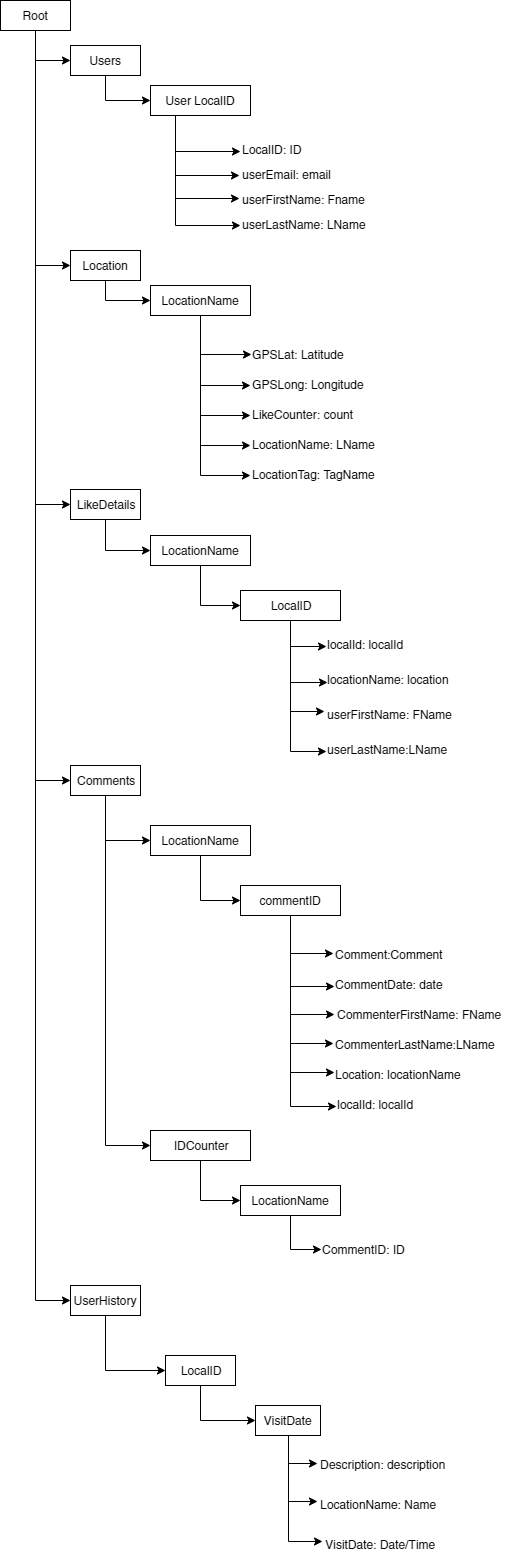

The diagram above was exported from draw.io. Its source (the exported page's mxGraphModel, read from the mxfile embedded in the PNG):
<mxGraphModel dx="1422" dy="723" grid="1" gridSize="10" guides="1" tooltips="1" connect="1" arrows="1" fold="1" page="1" pageScale="1" pageWidth="827" pageHeight="1169" math="0" shadow="0">
  <root>
    <mxCell id="0" />
    <mxCell id="1" parent="0" />
    <mxCell id="goELzqFR7hnzw1IpGseh-5" style="edgeStyle=orthogonalEdgeStyle;rounded=0;orthogonalLoop=1;jettySize=auto;html=1;exitX=0.5;exitY=1;exitDx=0;exitDy=0;entryX=0;entryY=0.5;entryDx=0;entryDy=0;" parent="1" source="goELzqFR7hnzw1IpGseh-3" target="goELzqFR7hnzw1IpGseh-4" edge="1">
      <mxGeometry relative="1" as="geometry" />
    </mxCell>
    <mxCell id="3dAmvQ-IIjqvylwhQkf9-2" style="edgeStyle=orthogonalEdgeStyle;rounded=0;orthogonalLoop=1;jettySize=auto;html=1;exitX=0.5;exitY=1;exitDx=0;exitDy=0;entryX=0;entryY=0.5;entryDx=0;entryDy=0;" parent="1" source="goELzqFR7hnzw1IpGseh-3" target="3dAmvQ-IIjqvylwhQkf9-1" edge="1">
      <mxGeometry relative="1" as="geometry" />
    </mxCell>
    <mxCell id="3dAmvQ-IIjqvylwhQkf9-21" style="edgeStyle=orthogonalEdgeStyle;rounded=0;orthogonalLoop=1;jettySize=auto;html=1;exitX=0.5;exitY=1;exitDx=0;exitDy=0;entryX=0;entryY=0.5;entryDx=0;entryDy=0;" parent="1" source="goELzqFR7hnzw1IpGseh-3" target="3dAmvQ-IIjqvylwhQkf9-20" edge="1">
      <mxGeometry relative="1" as="geometry" />
    </mxCell>
    <mxCell id="3dAmvQ-IIjqvylwhQkf9-36" style="edgeStyle=orthogonalEdgeStyle;rounded=0;orthogonalLoop=1;jettySize=auto;html=1;exitX=0.5;exitY=1;exitDx=0;exitDy=0;entryX=0;entryY=0.5;entryDx=0;entryDy=0;" parent="1" source="goELzqFR7hnzw1IpGseh-3" target="3dAmvQ-IIjqvylwhQkf9-35" edge="1">
      <mxGeometry relative="1" as="geometry" />
    </mxCell>
    <mxCell id="-wkd3Mywm0bzupaCzrhj-2" style="edgeStyle=orthogonalEdgeStyle;rounded=0;orthogonalLoop=1;jettySize=auto;html=1;exitX=0.5;exitY=1;exitDx=0;exitDy=0;entryX=0;entryY=0.5;entryDx=0;entryDy=0;" edge="1" parent="1" source="goELzqFR7hnzw1IpGseh-3" target="-wkd3Mywm0bzupaCzrhj-1">
      <mxGeometry relative="1" as="geometry" />
    </mxCell>
    <mxCell id="goELzqFR7hnzw1IpGseh-3" value="Root" style="rounded=0;whiteSpace=wrap;html=1;" parent="1" vertex="1">
      <mxGeometry x="80" y="95" width="70" height="30" as="geometry" />
    </mxCell>
    <mxCell id="goELzqFR7hnzw1IpGseh-7" style="edgeStyle=orthogonalEdgeStyle;rounded=0;orthogonalLoop=1;jettySize=auto;html=1;exitX=0.5;exitY=1;exitDx=0;exitDy=0;entryX=0;entryY=0.5;entryDx=0;entryDy=0;" parent="1" source="goELzqFR7hnzw1IpGseh-4" target="goELzqFR7hnzw1IpGseh-6" edge="1">
      <mxGeometry relative="1" as="geometry" />
    </mxCell>
    <mxCell id="goELzqFR7hnzw1IpGseh-4" value="Users" style="rounded=0;whiteSpace=wrap;html=1;" parent="1" vertex="1">
      <mxGeometry x="150" y="140" width="70" height="30" as="geometry" />
    </mxCell>
    <mxCell id="goELzqFR7hnzw1IpGseh-10" style="edgeStyle=orthogonalEdgeStyle;rounded=0;orthogonalLoop=1;jettySize=auto;html=1;exitX=0.25;exitY=1;exitDx=0;exitDy=0;entryX=0;entryY=0.55;entryDx=0;entryDy=0;entryPerimeter=0;" parent="1" source="goELzqFR7hnzw1IpGseh-6" target="goELzqFR7hnzw1IpGseh-9" edge="1">
      <mxGeometry relative="1" as="geometry" />
    </mxCell>
    <mxCell id="goELzqFR7hnzw1IpGseh-12" style="edgeStyle=orthogonalEdgeStyle;rounded=0;orthogonalLoop=1;jettySize=auto;html=1;exitX=0.25;exitY=1;exitDx=0;exitDy=0;entryX=-0.01;entryY=0.5;entryDx=0;entryDy=0;entryPerimeter=0;" parent="1" source="goELzqFR7hnzw1IpGseh-6" target="goELzqFR7hnzw1IpGseh-11" edge="1">
      <mxGeometry relative="1" as="geometry" />
    </mxCell>
    <mxCell id="goELzqFR7hnzw1IpGseh-15" style="edgeStyle=orthogonalEdgeStyle;rounded=0;orthogonalLoop=1;jettySize=auto;html=1;exitX=0.25;exitY=1;exitDx=0;exitDy=0;entryX=-0.007;entryY=0.4;entryDx=0;entryDy=0;entryPerimeter=0;" parent="1" source="goELzqFR7hnzw1IpGseh-6" target="goELzqFR7hnzw1IpGseh-13" edge="1">
      <mxGeometry relative="1" as="geometry" />
    </mxCell>
    <mxCell id="goELzqFR7hnzw1IpGseh-16" style="edgeStyle=orthogonalEdgeStyle;rounded=0;orthogonalLoop=1;jettySize=auto;html=1;exitX=0.25;exitY=1;exitDx=0;exitDy=0;entryX=0;entryY=0.5;entryDx=0;entryDy=0;entryPerimeter=0;" parent="1" source="goELzqFR7hnzw1IpGseh-6" target="goELzqFR7hnzw1IpGseh-14" edge="1">
      <mxGeometry relative="1" as="geometry" />
    </mxCell>
    <mxCell id="goELzqFR7hnzw1IpGseh-6" value="User LocalID" style="rounded=0;whiteSpace=wrap;html=1;" parent="1" vertex="1">
      <mxGeometry x="230" y="180" width="100" height="30" as="geometry" />
    </mxCell>
    <mxCell id="goELzqFR7hnzw1IpGseh-9" value="LocalID: ID" style="text;html=1;resizable=0;points=[];autosize=1;align=left;verticalAlign=top;spacingTop=-4;" parent="1" vertex="1">
      <mxGeometry x="320" y="235" width="70" height="20" as="geometry" />
    </mxCell>
    <mxCell id="goELzqFR7hnzw1IpGseh-11" value="userEmail: email" style="text;html=1;resizable=0;points=[];autosize=1;align=left;verticalAlign=top;spacingTop=-4;" parent="1" vertex="1">
      <mxGeometry x="320" y="260" width="100" height="20" as="geometry" />
    </mxCell>
    <mxCell id="goELzqFR7hnzw1IpGseh-13" value="userFirstName: Fname" style="text;html=1;resizable=0;points=[];autosize=1;align=left;verticalAlign=top;spacingTop=-4;" parent="1" vertex="1">
      <mxGeometry x="320" y="285" width="140" height="20" as="geometry" />
    </mxCell>
    <mxCell id="goELzqFR7hnzw1IpGseh-14" value="userLastName: LName" style="text;html=1;resizable=0;points=[];autosize=1;align=left;verticalAlign=top;spacingTop=-4;" parent="1" vertex="1">
      <mxGeometry x="320" y="310" width="140" height="20" as="geometry" />
    </mxCell>
    <mxCell id="3dAmvQ-IIjqvylwhQkf9-4" style="edgeStyle=orthogonalEdgeStyle;rounded=0;orthogonalLoop=1;jettySize=auto;html=1;exitX=0.5;exitY=1;exitDx=0;exitDy=0;entryX=0;entryY=0.5;entryDx=0;entryDy=0;" parent="1" source="3dAmvQ-IIjqvylwhQkf9-1" target="3dAmvQ-IIjqvylwhQkf9-3" edge="1">
      <mxGeometry relative="1" as="geometry" />
    </mxCell>
    <mxCell id="3dAmvQ-IIjqvylwhQkf9-1" value="Location" style="rounded=0;whiteSpace=wrap;html=1;" parent="1" vertex="1">
      <mxGeometry x="150" y="345" width="70" height="30" as="geometry" />
    </mxCell>
    <mxCell id="3dAmvQ-IIjqvylwhQkf9-13" style="edgeStyle=orthogonalEdgeStyle;rounded=0;orthogonalLoop=1;jettySize=auto;html=1;exitX=0.5;exitY=1;exitDx=0;exitDy=0;entryX=0.006;entryY=0.469;entryDx=0;entryDy=0;entryPerimeter=0;" parent="1" source="3dAmvQ-IIjqvylwhQkf9-3" target="3dAmvQ-IIjqvylwhQkf9-5" edge="1">
      <mxGeometry relative="1" as="geometry" />
    </mxCell>
    <mxCell id="3dAmvQ-IIjqvylwhQkf9-14" style="edgeStyle=orthogonalEdgeStyle;rounded=0;orthogonalLoop=1;jettySize=auto;html=1;exitX=0.5;exitY=1;exitDx=0;exitDy=0;entryX=0;entryY=0.5;entryDx=0;entryDy=0;entryPerimeter=0;" parent="1" source="3dAmvQ-IIjqvylwhQkf9-3" target="3dAmvQ-IIjqvylwhQkf9-6" edge="1">
      <mxGeometry relative="1" as="geometry" />
    </mxCell>
    <mxCell id="3dAmvQ-IIjqvylwhQkf9-15" style="edgeStyle=orthogonalEdgeStyle;rounded=0;orthogonalLoop=1;jettySize=auto;html=1;exitX=0.5;exitY=1;exitDx=0;exitDy=0;entryX=0;entryY=0.5;entryDx=0;entryDy=0;entryPerimeter=0;" parent="1" source="3dAmvQ-IIjqvylwhQkf9-3" target="3dAmvQ-IIjqvylwhQkf9-7" edge="1">
      <mxGeometry relative="1" as="geometry" />
    </mxCell>
    <mxCell id="3dAmvQ-IIjqvylwhQkf9-16" style="edgeStyle=orthogonalEdgeStyle;rounded=0;orthogonalLoop=1;jettySize=auto;html=1;exitX=0.5;exitY=1;exitDx=0;exitDy=0;entryX=0;entryY=0.5;entryDx=0;entryDy=0;entryPerimeter=0;" parent="1" source="3dAmvQ-IIjqvylwhQkf9-3" target="3dAmvQ-IIjqvylwhQkf9-8" edge="1">
      <mxGeometry relative="1" as="geometry" />
    </mxCell>
    <mxCell id="3dAmvQ-IIjqvylwhQkf9-18" style="edgeStyle=orthogonalEdgeStyle;rounded=0;orthogonalLoop=1;jettySize=auto;html=1;exitX=0.5;exitY=1;exitDx=0;exitDy=0;entryX=0;entryY=0.503;entryDx=0;entryDy=0;entryPerimeter=0;" parent="1" source="3dAmvQ-IIjqvylwhQkf9-3" target="3dAmvQ-IIjqvylwhQkf9-17" edge="1">
      <mxGeometry relative="1" as="geometry" />
    </mxCell>
    <mxCell id="3dAmvQ-IIjqvylwhQkf9-3" value="LocationName" style="rounded=0;whiteSpace=wrap;html=1;" parent="1" vertex="1">
      <mxGeometry x="230" y="380" width="100" height="30" as="geometry" />
    </mxCell>
    <mxCell id="3dAmvQ-IIjqvylwhQkf9-5" value="GPSLat: Latitude" style="text;html=1;resizable=0;points=[];autosize=1;align=left;verticalAlign=top;spacingTop=-4;" parent="1" vertex="1">
      <mxGeometry x="330" y="440" width="110" height="20" as="geometry" />
    </mxCell>
    <mxCell id="3dAmvQ-IIjqvylwhQkf9-6" value="GPSLong: Longitude" style="text;html=1;resizable=0;points=[];autosize=1;align=left;verticalAlign=top;spacingTop=-4;" parent="1" vertex="1">
      <mxGeometry x="330" y="470" width="130" height="20" as="geometry" />
    </mxCell>
    <mxCell id="3dAmvQ-IIjqvylwhQkf9-7" value="LikeCounter: count&lt;br&gt;" style="text;html=1;resizable=0;points=[];autosize=1;align=left;verticalAlign=top;spacingTop=-4;" parent="1" vertex="1">
      <mxGeometry x="330" y="500" width="120" height="20" as="geometry" />
    </mxCell>
    <mxCell id="3dAmvQ-IIjqvylwhQkf9-8" value="LocationName: LName&lt;br&gt;" style="text;html=1;resizable=0;points=[];autosize=1;align=left;verticalAlign=top;spacingTop=-4;" parent="1" vertex="1">
      <mxGeometry x="330" y="530" width="140" height="20" as="geometry" />
    </mxCell>
    <mxCell id="3dAmvQ-IIjqvylwhQkf9-17" value="LocationTag: TagName" style="text;html=1;resizable=0;points=[];autosize=1;align=left;verticalAlign=top;spacingTop=-4;" parent="1" vertex="1">
      <mxGeometry x="330" y="560" width="140" height="20" as="geometry" />
    </mxCell>
    <mxCell id="3dAmvQ-IIjqvylwhQkf9-23" style="edgeStyle=orthogonalEdgeStyle;rounded=0;orthogonalLoop=1;jettySize=auto;html=1;exitX=0.5;exitY=1;exitDx=0;exitDy=0;entryX=0;entryY=0.5;entryDx=0;entryDy=0;" parent="1" source="3dAmvQ-IIjqvylwhQkf9-20" target="3dAmvQ-IIjqvylwhQkf9-22" edge="1">
      <mxGeometry relative="1" as="geometry" />
    </mxCell>
    <mxCell id="3dAmvQ-IIjqvylwhQkf9-20" value="LikeDetails" style="rounded=0;whiteSpace=wrap;html=1;" parent="1" vertex="1">
      <mxGeometry x="150" y="584" width="70" height="30" as="geometry" />
    </mxCell>
    <mxCell id="3dAmvQ-IIjqvylwhQkf9-25" style="edgeStyle=orthogonalEdgeStyle;rounded=0;orthogonalLoop=1;jettySize=auto;html=1;exitX=0.5;exitY=1;exitDx=0;exitDy=0;entryX=0;entryY=0.5;entryDx=0;entryDy=0;" parent="1" source="3dAmvQ-IIjqvylwhQkf9-22" target="3dAmvQ-IIjqvylwhQkf9-24" edge="1">
      <mxGeometry relative="1" as="geometry" />
    </mxCell>
    <mxCell id="3dAmvQ-IIjqvylwhQkf9-22" value="LocationName" style="rounded=0;whiteSpace=wrap;html=1;" parent="1" vertex="1">
      <mxGeometry x="230" y="630" width="100" height="30" as="geometry" />
    </mxCell>
    <mxCell id="3dAmvQ-IIjqvylwhQkf9-28" style="edgeStyle=orthogonalEdgeStyle;rounded=0;orthogonalLoop=1;jettySize=auto;html=1;exitX=0.5;exitY=1;exitDx=0;exitDy=0;entryX=0.011;entryY=0.55;entryDx=0;entryDy=0;entryPerimeter=0;" parent="1" source="3dAmvQ-IIjqvylwhQkf9-24" target="3dAmvQ-IIjqvylwhQkf9-26" edge="1">
      <mxGeometry relative="1" as="geometry">
        <Array as="points">
          <mxPoint x="370" y="741" />
        </Array>
      </mxGeometry>
    </mxCell>
    <mxCell id="3dAmvQ-IIjqvylwhQkf9-30" style="edgeStyle=orthogonalEdgeStyle;rounded=0;orthogonalLoop=1;jettySize=auto;html=1;exitX=0.5;exitY=1;exitDx=0;exitDy=0;entryX=0.011;entryY=0.6;entryDx=0;entryDy=0;entryPerimeter=0;" parent="1" source="3dAmvQ-IIjqvylwhQkf9-24" target="3dAmvQ-IIjqvylwhQkf9-29" edge="1">
      <mxGeometry relative="1" as="geometry">
        <Array as="points">
          <mxPoint x="370" y="777" />
        </Array>
      </mxGeometry>
    </mxCell>
    <mxCell id="3dAmvQ-IIjqvylwhQkf9-32" style="edgeStyle=orthogonalEdgeStyle;rounded=0;orthogonalLoop=1;jettySize=auto;html=1;exitX=0.5;exitY=1;exitDx=0;exitDy=0;entryX=-0.007;entryY=0.3;entryDx=0;entryDy=0;entryPerimeter=0;" parent="1" source="3dAmvQ-IIjqvylwhQkf9-24" target="3dAmvQ-IIjqvylwhQkf9-31" edge="1">
      <mxGeometry relative="1" as="geometry" />
    </mxCell>
    <mxCell id="3dAmvQ-IIjqvylwhQkf9-34" style="edgeStyle=orthogonalEdgeStyle;rounded=0;orthogonalLoop=1;jettySize=auto;html=1;exitX=0.5;exitY=1;exitDx=0;exitDy=0;entryX=0.007;entryY=0.55;entryDx=0;entryDy=0;entryPerimeter=0;" parent="1" source="3dAmvQ-IIjqvylwhQkf9-24" target="3dAmvQ-IIjqvylwhQkf9-33" edge="1">
      <mxGeometry relative="1" as="geometry" />
    </mxCell>
    <mxCell id="3dAmvQ-IIjqvylwhQkf9-24" value="LocalID" style="rounded=0;whiteSpace=wrap;html=1;" parent="1" vertex="1">
      <mxGeometry x="320" y="685" width="100" height="30" as="geometry" />
    </mxCell>
    <mxCell id="3dAmvQ-IIjqvylwhQkf9-26" value="localId: localId" style="text;html=1;resizable=0;points=[];autosize=1;align=left;verticalAlign=top;spacingTop=-4;" parent="1" vertex="1">
      <mxGeometry x="405" y="730" width="90" height="20" as="geometry" />
    </mxCell>
    <mxCell id="3dAmvQ-IIjqvylwhQkf9-29" value="locationName: location" style="text;html=1;resizable=0;points=[];autosize=1;align=left;verticalAlign=top;spacingTop=-4;" parent="1" vertex="1">
      <mxGeometry x="405" y="765" width="140" height="20" as="geometry" />
    </mxCell>
    <mxCell id="3dAmvQ-IIjqvylwhQkf9-31" value="userFirstName: FName" style="text;html=1;resizable=0;points=[];autosize=1;align=left;verticalAlign=top;spacingTop=-4;" parent="1" vertex="1">
      <mxGeometry x="405" y="800" width="140" height="20" as="geometry" />
    </mxCell>
    <mxCell id="3dAmvQ-IIjqvylwhQkf9-33" value="userLastName:LName" style="text;html=1;resizable=0;points=[];autosize=1;align=left;verticalAlign=top;spacingTop=-4;" parent="1" vertex="1">
      <mxGeometry x="405" y="835" width="140" height="20" as="geometry" />
    </mxCell>
    <mxCell id="3dAmvQ-IIjqvylwhQkf9-38" style="edgeStyle=orthogonalEdgeStyle;rounded=0;orthogonalLoop=1;jettySize=auto;html=1;exitX=0.5;exitY=1;exitDx=0;exitDy=0;entryX=0;entryY=0.5;entryDx=0;entryDy=0;" parent="1" source="3dAmvQ-IIjqvylwhQkf9-35" target="3dAmvQ-IIjqvylwhQkf9-37" edge="1">
      <mxGeometry relative="1" as="geometry" />
    </mxCell>
    <mxCell id="3dAmvQ-IIjqvylwhQkf9-55" style="edgeStyle=orthogonalEdgeStyle;rounded=0;orthogonalLoop=1;jettySize=auto;html=1;exitX=0.5;exitY=1;exitDx=0;exitDy=0;entryX=0;entryY=0.5;entryDx=0;entryDy=0;" parent="1" source="3dAmvQ-IIjqvylwhQkf9-35" target="3dAmvQ-IIjqvylwhQkf9-54" edge="1">
      <mxGeometry relative="1" as="geometry" />
    </mxCell>
    <mxCell id="3dAmvQ-IIjqvylwhQkf9-35" value="Comments" style="rounded=0;whiteSpace=wrap;html=1;" parent="1" vertex="1">
      <mxGeometry x="150" y="860" width="70" height="30" as="geometry" />
    </mxCell>
    <mxCell id="3dAmvQ-IIjqvylwhQkf9-40" style="edgeStyle=orthogonalEdgeStyle;rounded=0;orthogonalLoop=1;jettySize=auto;html=1;exitX=0.5;exitY=1;exitDx=0;exitDy=0;entryX=0;entryY=0.5;entryDx=0;entryDy=0;" parent="1" source="3dAmvQ-IIjqvylwhQkf9-37" target="3dAmvQ-IIjqvylwhQkf9-39" edge="1">
      <mxGeometry relative="1" as="geometry" />
    </mxCell>
    <mxCell id="3dAmvQ-IIjqvylwhQkf9-37" value="LocationName" style="rounded=0;whiteSpace=wrap;html=1;" parent="1" vertex="1">
      <mxGeometry x="230" y="920" width="100" height="30" as="geometry" />
    </mxCell>
    <mxCell id="3dAmvQ-IIjqvylwhQkf9-42" style="edgeStyle=orthogonalEdgeStyle;rounded=0;orthogonalLoop=1;jettySize=auto;html=1;exitX=0.5;exitY=1;exitDx=0;exitDy=0;entryX=0;entryY=0.4;entryDx=0;entryDy=0;entryPerimeter=0;" parent="1" source="3dAmvQ-IIjqvylwhQkf9-39" target="3dAmvQ-IIjqvylwhQkf9-41" edge="1">
      <mxGeometry relative="1" as="geometry" />
    </mxCell>
    <mxCell id="3dAmvQ-IIjqvylwhQkf9-44" style="edgeStyle=orthogonalEdgeStyle;rounded=0;orthogonalLoop=1;jettySize=auto;html=1;exitX=0.5;exitY=1;exitDx=0;exitDy=0;entryX=0.011;entryY=0.55;entryDx=0;entryDy=0;entryPerimeter=0;" parent="1" source="3dAmvQ-IIjqvylwhQkf9-39" target="3dAmvQ-IIjqvylwhQkf9-43" edge="1">
      <mxGeometry relative="1" as="geometry" />
    </mxCell>
    <mxCell id="3dAmvQ-IIjqvylwhQkf9-46" style="edgeStyle=orthogonalEdgeStyle;rounded=0;orthogonalLoop=1;jettySize=auto;html=1;exitX=0.5;exitY=1;exitDx=0;exitDy=0;entryX=-0.006;entryY=0.45;entryDx=0;entryDy=0;entryPerimeter=0;" parent="1" source="3dAmvQ-IIjqvylwhQkf9-39" target="3dAmvQ-IIjqvylwhQkf9-45" edge="1">
      <mxGeometry relative="1" as="geometry" />
    </mxCell>
    <mxCell id="3dAmvQ-IIjqvylwhQkf9-48" style="edgeStyle=orthogonalEdgeStyle;rounded=0;orthogonalLoop=1;jettySize=auto;html=1;exitX=0.5;exitY=1;exitDx=0;exitDy=0;entryX=0;entryY=0.4;entryDx=0;entryDy=0;entryPerimeter=0;" parent="1" source="3dAmvQ-IIjqvylwhQkf9-39" target="3dAmvQ-IIjqvylwhQkf9-47" edge="1">
      <mxGeometry relative="1" as="geometry" />
    </mxCell>
    <mxCell id="3dAmvQ-IIjqvylwhQkf9-50" style="edgeStyle=orthogonalEdgeStyle;rounded=0;orthogonalLoop=1;jettySize=auto;html=1;exitX=0.5;exitY=1;exitDx=0;exitDy=0;entryX=0.007;entryY=0.35;entryDx=0;entryDy=0;entryPerimeter=0;" parent="1" source="3dAmvQ-IIjqvylwhQkf9-39" target="3dAmvQ-IIjqvylwhQkf9-49" edge="1">
      <mxGeometry relative="1" as="geometry" />
    </mxCell>
    <mxCell id="3dAmvQ-IIjqvylwhQkf9-53" style="edgeStyle=orthogonalEdgeStyle;rounded=0;orthogonalLoop=1;jettySize=auto;html=1;exitX=0.5;exitY=1;exitDx=0;exitDy=0;entryX=0.011;entryY=0.55;entryDx=0;entryDy=0;entryPerimeter=0;" parent="1" source="3dAmvQ-IIjqvylwhQkf9-39" target="3dAmvQ-IIjqvylwhQkf9-51" edge="1">
      <mxGeometry relative="1" as="geometry" />
    </mxCell>
    <mxCell id="3dAmvQ-IIjqvylwhQkf9-39" value="commentID" style="rounded=0;whiteSpace=wrap;html=1;" parent="1" vertex="1">
      <mxGeometry x="320" y="980" width="100" height="30" as="geometry" />
    </mxCell>
    <mxCell id="3dAmvQ-IIjqvylwhQkf9-41" value="Comment:Comment" style="text;html=1;resizable=0;points=[];autosize=1;align=left;verticalAlign=top;spacingTop=-4;" parent="1" vertex="1">
      <mxGeometry x="413" y="1040" width="120" height="20" as="geometry" />
    </mxCell>
    <mxCell id="3dAmvQ-IIjqvylwhQkf9-43" value="CommentDate: date" style="text;html=1;resizable=0;points=[];autosize=1;align=left;verticalAlign=top;spacingTop=-4;" parent="1" vertex="1">
      <mxGeometry x="413" y="1070" width="120" height="20" as="geometry" />
    </mxCell>
    <mxCell id="3dAmvQ-IIjqvylwhQkf9-45" value="CommenterFirstName: FName" style="text;html=1;resizable=0;points=[];autosize=1;align=left;verticalAlign=top;spacingTop=-4;" parent="1" vertex="1">
      <mxGeometry x="415" y="1100" width="180" height="20" as="geometry" />
    </mxCell>
    <mxCell id="3dAmvQ-IIjqvylwhQkf9-47" value="CommenterLastName:LName" style="text;html=1;resizable=0;points=[];autosize=1;align=left;verticalAlign=top;spacingTop=-4;" parent="1" vertex="1">
      <mxGeometry x="413" y="1130" width="170" height="20" as="geometry" />
    </mxCell>
    <mxCell id="3dAmvQ-IIjqvylwhQkf9-49" value="Location: locationName" style="text;html=1;resizable=0;points=[];autosize=1;align=left;verticalAlign=top;spacingTop=-4;" parent="1" vertex="1">
      <mxGeometry x="413" y="1160" width="140" height="20" as="geometry" />
    </mxCell>
    <mxCell id="3dAmvQ-IIjqvylwhQkf9-51" value="localId: localId" style="text;html=1;resizable=0;points=[];autosize=1;align=left;verticalAlign=top;spacingTop=-4;" parent="1" vertex="1">
      <mxGeometry x="415" y="1190" width="90" height="20" as="geometry" />
    </mxCell>
    <mxCell id="3dAmvQ-IIjqvylwhQkf9-57" style="edgeStyle=orthogonalEdgeStyle;rounded=0;orthogonalLoop=1;jettySize=auto;html=1;exitX=0.5;exitY=1;exitDx=0;exitDy=0;entryX=0;entryY=0.5;entryDx=0;entryDy=0;" parent="1" source="3dAmvQ-IIjqvylwhQkf9-54" target="3dAmvQ-IIjqvylwhQkf9-56" edge="1">
      <mxGeometry relative="1" as="geometry" />
    </mxCell>
    <mxCell id="3dAmvQ-IIjqvylwhQkf9-54" value="IDCounter" style="rounded=0;whiteSpace=wrap;html=1;" parent="1" vertex="1">
      <mxGeometry x="230" y="1225" width="100" height="30" as="geometry" />
    </mxCell>
    <mxCell id="3dAmvQ-IIjqvylwhQkf9-59" style="edgeStyle=orthogonalEdgeStyle;rounded=0;orthogonalLoop=1;jettySize=auto;html=1;exitX=0.5;exitY=1;exitDx=0;exitDy=0;entryX=0.01;entryY=0.45;entryDx=0;entryDy=0;entryPerimeter=0;" parent="1" source="3dAmvQ-IIjqvylwhQkf9-56" target="3dAmvQ-IIjqvylwhQkf9-58" edge="1">
      <mxGeometry relative="1" as="geometry" />
    </mxCell>
    <mxCell id="3dAmvQ-IIjqvylwhQkf9-56" value="LocationName" style="rounded=0;whiteSpace=wrap;html=1;" parent="1" vertex="1">
      <mxGeometry x="320" y="1280" width="100" height="30" as="geometry" />
    </mxCell>
    <mxCell id="3dAmvQ-IIjqvylwhQkf9-58" value="CommentID: ID" style="text;html=1;resizable=0;points=[];autosize=1;align=left;verticalAlign=top;spacingTop=-4;" parent="1" vertex="1">
      <mxGeometry x="400" y="1335" width="100" height="20" as="geometry" />
    </mxCell>
    <mxCell id="-wkd3Mywm0bzupaCzrhj-4" style="edgeStyle=orthogonalEdgeStyle;rounded=0;orthogonalLoop=1;jettySize=auto;html=1;exitX=0.5;exitY=1;exitDx=0;exitDy=0;entryX=0;entryY=0.5;entryDx=0;entryDy=0;" edge="1" parent="1" source="-wkd3Mywm0bzupaCzrhj-1" target="-wkd3Mywm0bzupaCzrhj-3">
      <mxGeometry relative="1" as="geometry" />
    </mxCell>
    <mxCell id="-wkd3Mywm0bzupaCzrhj-1" value="UserHistory" style="rounded=0;whiteSpace=wrap;html=1;" vertex="1" parent="1">
      <mxGeometry x="150" y="1380" width="70" height="30" as="geometry" />
    </mxCell>
    <mxCell id="-wkd3Mywm0bzupaCzrhj-6" style="edgeStyle=orthogonalEdgeStyle;rounded=0;orthogonalLoop=1;jettySize=auto;html=1;exitX=0.5;exitY=1;exitDx=0;exitDy=0;entryX=0;entryY=0.5;entryDx=0;entryDy=0;" edge="1" parent="1" source="-wkd3Mywm0bzupaCzrhj-3" target="-wkd3Mywm0bzupaCzrhj-5">
      <mxGeometry relative="1" as="geometry" />
    </mxCell>
    <mxCell id="-wkd3Mywm0bzupaCzrhj-3" value="LocalID" style="rounded=0;whiteSpace=wrap;html=1;" vertex="1" parent="1">
      <mxGeometry x="245" y="1450" width="70" height="30" as="geometry" />
    </mxCell>
    <mxCell id="-wkd3Mywm0bzupaCzrhj-8" style="edgeStyle=orthogonalEdgeStyle;rounded=0;orthogonalLoop=1;jettySize=auto;html=1;exitX=0.5;exitY=1;exitDx=0;exitDy=0;entryX=-0.01;entryY=0.4;entryDx=0;entryDy=0;entryPerimeter=0;" edge="1" parent="1" source="-wkd3Mywm0bzupaCzrhj-5" target="-wkd3Mywm0bzupaCzrhj-7">
      <mxGeometry relative="1" as="geometry" />
    </mxCell>
    <mxCell id="-wkd3Mywm0bzupaCzrhj-11" style="edgeStyle=orthogonalEdgeStyle;rounded=0;orthogonalLoop=1;jettySize=auto;html=1;exitX=0.5;exitY=1;exitDx=0;exitDy=0;entryX=-0.008;entryY=0.3;entryDx=0;entryDy=0;entryPerimeter=0;" edge="1" parent="1" source="-wkd3Mywm0bzupaCzrhj-5" target="-wkd3Mywm0bzupaCzrhj-9">
      <mxGeometry relative="1" as="geometry" />
    </mxCell>
    <mxCell id="-wkd3Mywm0bzupaCzrhj-12" style="edgeStyle=orthogonalEdgeStyle;rounded=0;orthogonalLoop=1;jettySize=auto;html=1;exitX=0.5;exitY=1;exitDx=0;exitDy=0;entryX=-0.008;entryY=0.3;entryDx=0;entryDy=0;entryPerimeter=0;" edge="1" parent="1" source="-wkd3Mywm0bzupaCzrhj-5" target="-wkd3Mywm0bzupaCzrhj-10">
      <mxGeometry relative="1" as="geometry" />
    </mxCell>
    <mxCell id="-wkd3Mywm0bzupaCzrhj-5" value="VisitDate" style="rounded=0;whiteSpace=wrap;html=1;" vertex="1" parent="1">
      <mxGeometry x="335" y="1500" width="65" height="30" as="geometry" />
    </mxCell>
    <mxCell id="-wkd3Mywm0bzupaCzrhj-7" value="Description: description" style="text;html=1;resizable=0;points=[];autosize=1;align=left;verticalAlign=top;spacingTop=-4;" vertex="1" parent="1">
      <mxGeometry x="398" y="1550" width="140" height="20" as="geometry" />
    </mxCell>
    <mxCell id="-wkd3Mywm0bzupaCzrhj-9" value="LocationName: Name" style="text;html=1;resizable=0;points=[];autosize=1;align=left;verticalAlign=top;spacingTop=-4;" vertex="1" parent="1">
      <mxGeometry x="398" y="1590" width="130" height="20" as="geometry" />
    </mxCell>
    <mxCell id="-wkd3Mywm0bzupaCzrhj-10" value="VisitDate: Date/Time" style="text;html=1;resizable=0;points=[];autosize=1;align=left;verticalAlign=top;spacingTop=-4;" vertex="1" parent="1">
      <mxGeometry x="403" y="1630" width="120" height="20" as="geometry" />
    </mxCell>
  </root>
</mxGraphModel>